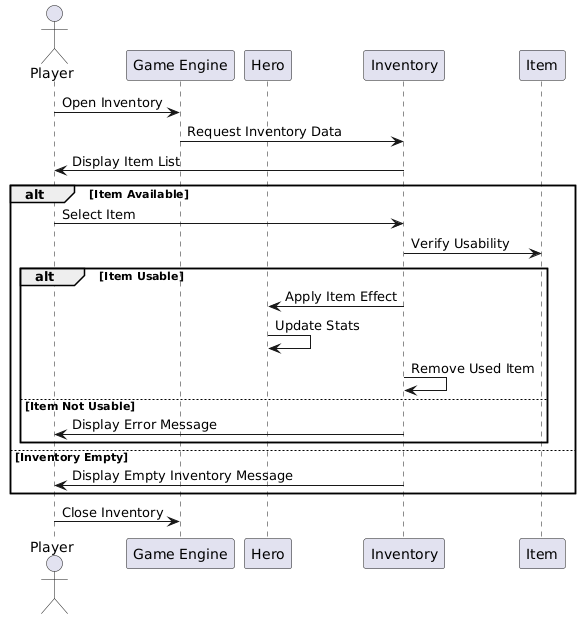

The diagram above was rendered by PlantUML. Its source (embedded in the PNG):
@startuml
actor Player
participant "Game Engine" as Game
participant "Hero" as Hero
participant "Inventory" as Inventory
participant "Item" as Item

Player -> Game: Open Inventory
Game -> Inventory: Request Inventory Data
Inventory -> Player: Display Item List

alt Item Available
    Player -> Inventory: Select Item
    Inventory -> Item: Verify Usability
    
    alt Item Usable
        Inventory -> Hero: Apply Item Effect
        Hero -> Hero: Update Stats
        Inventory -> Inventory: Remove Used Item
    else Item Not Usable
        Inventory -> Player: Display Error Message
    end
else Inventory Empty
    Inventory -> Player: Display Empty Inventory Message
end

Player -> Game: Close Inventory
@enduml